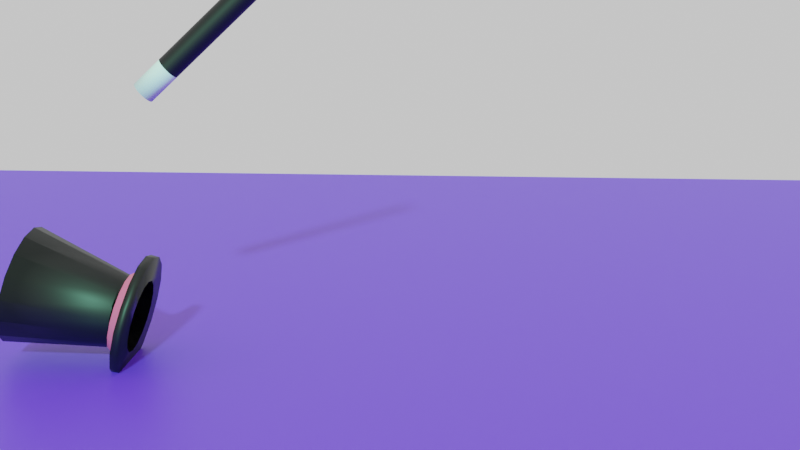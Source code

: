 # Source: JBMagic.blend  (saved by Blender 2.82.7; exported with 4.5.12 LTS)
import bpy
from mathutils import Matrix  # noqa: F401  (used for matrix-valued properties, if any)

bpy.ops.wm.read_factory_settings(use_empty=True)
scene = bpy.context.scene
scene.name = 'Scene'

# ---- collections
col_collection = bpy.data.collections.new('Collection'); scene.collection.children.link(col_collection)

# ---- materials (node trees are filled in below, after node groups)
mat_material_001 = bpy.data.materials.new('Material.001')
mat_material_001.use_transparent_shadow = False
mat_wand_base = bpy.data.materials.new('Wand_Base')
mat_wand_base.use_transparent_shadow = False
mat_wand_ends = bpy.data.materials.new('Wand_Ends')
mat_wand_ends.use_transparent_shadow = False
mat_hat_base = bpy.data.materials.new('Hat_Base')
mat_hat_base.use_transparent_shadow = False
mat_hat_ribbon = bpy.data.materials.new('Hat_Ribbon')
mat_hat_ribbon.use_transparent_shadow = False
mat_plane = bpy.data.materials.new('Plane')
mat_plane.use_transparent_shadow = False

# ---- material node trees
mat_material_001.use_nodes = True; mat_material_001.node_tree.nodes.clear()
_N = mat_material_001.node_tree.nodes; _L = mat_material_001.node_tree.links
n0 = _N.new('ShaderNodeOutputMaterial'); n0.name = 'Material Output'; n0.location = (300, 300)
n1 = _N.new('ShaderNodeBsdfPrincipled'); n1.name = 'Principled BSDF'; n1.location = (10, 300)
n1.distribution = 'GGX'
n1.subsurface_method = 'BURLEY'
n1.inputs[0].default_value = (0.5018, 1.0, 0.1135, 1.0)
n1.inputs[3].default_value = 1.45
n1.inputs[27].default_value = (0.0, 0.0, 0.0, 1.0)
n1.inputs[28].default_value = 1.0
_L.new(n1.outputs[0], n0.inputs[0])
n0.is_active_output = True
mat_wand_base.use_nodes = True; mat_wand_base.node_tree.nodes.clear()
_N = mat_wand_base.node_tree.nodes; _L = mat_wand_base.node_tree.links
n0 = _N.new('ShaderNodeOutputMaterial'); n0.name = 'Material Output'; n0.location = (300, 300)
n1 = _N.new('ShaderNodeBsdfPrincipled'); n1.name = 'Principled BSDF'; n1.location = (10, 300)
n1.distribution = 'GGX'
n1.subsurface_method = 'BURLEY'
n1.inputs[0].default_value = (0.0, 0.0, 0.0, 1.0)
n1.inputs[3].default_value = 1.45
n1.inputs[27].default_value = (0.0, 0.0, 0.0, 1.0)
n1.inputs[28].default_value = 1.0
_L.new(n1.outputs[0], n0.inputs[0])
n0.is_active_output = True
mat_wand_ends.use_nodes = True; mat_wand_ends.node_tree.nodes.clear()
_N = mat_wand_ends.node_tree.nodes; _L = mat_wand_ends.node_tree.links
n0 = _N.new('ShaderNodeOutputMaterial'); n0.name = 'Material Output'; n0.location = (300, 300)
n1 = _N.new('ShaderNodeBsdfPrincipled'); n1.name = 'Principled BSDF'; n1.location = (10, 300)
n1.distribution = 'GGX'
n1.subsurface_method = 'BURLEY'
n1.inputs[3].default_value = 1.45
n1.inputs[27].default_value = (0.0, 0.0, 0.0, 1.0)
n1.inputs[28].default_value = 1.0
_L.new(n1.outputs[0], n0.inputs[0])
n0.is_active_output = True
mat_hat_base.use_nodes = True; mat_hat_base.node_tree.nodes.clear()
_N = mat_hat_base.node_tree.nodes; _L = mat_hat_base.node_tree.links
n0 = _N.new('ShaderNodeOutputMaterial'); n0.name = 'Material Output'; n0.location = (300, 300)
n1 = _N.new('ShaderNodeBsdfPrincipled'); n1.name = 'Principled BSDF'; n1.location = (10, 300)
n1.distribution = 'GGX'
n1.subsurface_method = 'BURLEY'
n1.inputs[0].default_value = (0.0, 0.0, 0.0, 1.0)
n1.inputs[3].default_value = 1.45
n1.inputs[27].default_value = (0.0, 0.0, 0.0, 1.0)
n1.inputs[28].default_value = 1.0
_L.new(n1.outputs[0], n0.inputs[0])
n0.is_active_output = True
mat_hat_ribbon.use_nodes = True; mat_hat_ribbon.node_tree.nodes.clear()
_N = mat_hat_ribbon.node_tree.nodes; _L = mat_hat_ribbon.node_tree.links
n0 = _N.new('ShaderNodeOutputMaterial'); n0.name = 'Material Output'; n0.location = (300, 300)
n1 = _N.new('ShaderNodeBsdfPrincipled'); n1.name = 'Principled BSDF'; n1.location = (10, 300)
n1.distribution = 'GGX'
n1.subsurface_method = 'BURLEY'
n1.inputs[0].default_value = (0.8, 0.1064, 0.237, 1.0)
n1.inputs[3].default_value = 1.45
n1.inputs[27].default_value = (0.0, 0.0, 0.0, 1.0)
n1.inputs[28].default_value = 1.0
_L.new(n1.outputs[0], n0.inputs[0])
n0.is_active_output = True
mat_plane.use_nodes = True; mat_plane.node_tree.nodes.clear()
_N = mat_plane.node_tree.nodes; _L = mat_plane.node_tree.links
n0 = _N.new('ShaderNodeOutputMaterial'); n0.name = 'Material Output'; n0.location = (300, 300)
n1 = _N.new('ShaderNodeBsdfPrincipled'); n1.name = 'Principled BSDF'; n1.location = (10, 300)
n1.distribution = 'GGX'
n1.subsurface_method = 'BURLEY'
n1.inputs[0].default_value = (0.1436, 0.03386, 0.8, 1.0)
n1.inputs[3].default_value = 1.45
n1.inputs[27].default_value = (0.0, 0.0, 0.0, 1.0)
n1.inputs[28].default_value = 1.0
_L.new(n1.outputs[0], n0.inputs[0])
n0.is_active_output = True

# ---- world
world_world = bpy.data.worlds.new('World'); scene.world = world_world
world_world.use_nodes = True; world_world.node_tree.nodes.clear()
_N = world_world.node_tree.nodes; _L = world_world.node_tree.links
n0 = _N.new('ShaderNodeOutputWorld'); n0.name = 'World Output'; n0.location = (300, 300)
n1 = _N.new('ShaderNodeBackground'); n1.name = 'Background'; n1.location = (110, 300)
_L.new(n1.outputs[0], n0.inputs[0])
n0.is_active_output = True
world_world.color = (1.0, 0.9163, 0.6905)
world_world.use_sun_shadow = False
world_world.sun_shadow_jitter_overblur = 0.0

# ---- cameras
cam_camera = bpy.data.cameras.new('Camera')
cam_camera.clip_end = 100.0
cam_camera.ortho_scale = 7.314

# ---- lights
light_sun = bpy.data.lights.new('Sun', 'SUN')
light_sun.color = (0.3052, 1.0, 0.6544)
light_sun.transmission_factor = 0.0
light_sun.angle = 0.05281
light_sun.energy = 5.04
light_sun.shadow_soft_size = 0.125

# ---- meshes
me_cylinder_001 = bpy.data.meshes.new('Cylinder.001')
me_cylinder_001.from_pydata([(0.0, 1.0, -1.0), (0.0, 1.0, 1.754), (0.1951, 0.9808, -1.0), (0.1951, 0.9808, 1.754), (0.3827, 0.9239, -1.0), (0.3827, 0.9239, 1.754), (0.5556, 0.8315, -1.0), (0.5556, 0.8315, 1.754), (0.7071, 0.7071, -1.0), (0.7071, 0.7071, 1.754), (0.8315, 0.5556, -1.0), (0.8315, 0.5556, 1.754), (0.9239, 0.3827, -1.0), (0.9239, 0.3827, 1.754), (0.9808, 0.1951, -1.0), (0.9808, 0.1951, 1.754), (1.0, 7.55e-08, -1.0), (1.0, 1.21e-07, 1.754), (0.9808, -0.1951, -1.0), (0.9808, -0.1951, 1.754), (0.9239, -0.3827, -1.0), (0.9239, -0.3827, 1.754), (0.8315, -0.5556, -1.0), (0.8315, -0.5556, 1.754), (0.7071, -0.7071, -1.0), (0.7071, -0.7071, 1.754), (0.5556, -0.8315, -1.0), (0.5556, -0.8315, 1.754), (0.3827, -0.9239, -1.0), (0.3827, -0.9239, 1.754), (0.1951, -0.9808, -1.0), (0.1951, -0.9808, 1.754), (-3.258e-07, -1.0, -1.0), (-3.258e-07, -1.0, 1.754), (-0.1951, -0.9808, -1.0), (-0.1951, -0.9808, 1.754), (-0.3827, -0.9239, -1.0), (-0.3827, -0.9239, 1.754), (-0.5556, -0.8315, -1.0), (-0.5556, -0.8315, 1.754), (-0.7071, -0.7071, -1.0), (-0.7071, -0.7071, 1.754), (-0.8315, -0.5556, -1.0), (-0.8315, -0.5556, 1.754), (-0.9239, -0.3827, -1.0), (-0.9239, -0.3827, 1.754), (-0.9808, -0.1951, -1.0), (-0.9808, -0.1951, 1.754), (-1.0, 9.656e-07, -1.0), (-1.0, 1.011e-06, 1.754), (-0.9808, 0.1951, -1.0), (-0.9808, 0.1951, 1.754), (-0.9239, 0.3827, -1.0), (-0.9239, 0.3827, 1.754), (-0.8315, 0.5556, -1.0), (-0.8315, 0.5556, 1.754), (-0.7071, 0.7071, -1.0), (-0.7071, 0.7071, 1.754), (-0.5556, 0.8315, -1.0), (-0.5556, 0.8315, 1.754), (-0.3827, 0.9239, -1.0), (-0.3827, 0.9239, 1.754), (-0.1951, 0.9808, -1.0), (-0.1951, 0.9808, 1.754), (0.0, 1.0, -19.69), (0.1951, 0.9808, -19.69), (0.3827, 0.9239, -19.69), (0.5556, 0.8315, -19.69), (0.7071, 0.7071, -19.69), (0.8315, 0.5556, -19.69), (0.9239, 0.3827, -19.69), (0.9808, 0.1951, -19.69), (1.0, -1.051e-06, -19.69), (0.9808, -0.1951, -19.69), (0.9239, -0.3827, -19.69), (0.8315, -0.5556, -19.69), (0.7071, -0.7071, -19.69), (0.5556, -0.8315, -19.69), (0.3827, -0.9239, -19.69), (0.1951, -0.9808, -19.69), (-3.258e-07, -1.0, -19.69), (-0.1951, -0.9808, -19.69), (-0.3827, -0.9239, -19.69), (-0.5556, -0.8315, -19.69), (-0.7071, -0.7071, -19.69), (-0.8315, -0.5556, -19.69), (-0.9239, -0.3827, -19.69), (-0.9808, -0.1951, -19.69), (-1.0, -1.61e-07, -19.69), (-0.9808, 0.1951, -19.69), (-0.9239, 0.3827, -19.69), (-0.8315, 0.5556, -19.69), (-0.7071, 0.7071, -19.69), (-0.5556, 0.8315, -19.69), (-0.3827, 0.9239, -19.69), (-0.1951, 0.9808, -19.69), (-3.889e-06, 1.0, -22.49), (0.1951, 0.9808, -22.49), (0.3827, 0.9239, -22.49), (0.5556, 0.8315, -22.49), (0.7071, 0.7071, -22.49), (0.8315, 0.5556, -22.49), (0.9239, 0.3827, -22.49), (0.9808, 0.1951, -22.49), (1.0, -1.074e-06, -22.49), (0.9808, -0.1951, -22.49), (0.9239, -0.3827, -22.49), (0.8315, -0.5556, -22.49), (0.7071, -0.7071, -22.49), (0.5556, -0.8315, -22.49), (0.3827, -0.9239, -22.49), (0.1951, -0.9808, -22.49), (-4.215e-06, -1.0, -22.49), (-0.1951, -0.9808, -22.49), (-0.3827, -0.9239, -22.49), (-0.5556, -0.8315, -22.49), (-0.7071, -0.7071, -22.49), (-0.8315, -0.5556, -22.49), (-0.9239, -0.3827, -22.49), (-0.9808, -0.1951, -22.49), (-1.0, -1.834e-07, -22.49), (-0.9808, 0.1951, -22.49), (-0.9239, 0.3827, -22.49), (-0.8315, 0.5556, -22.49), (-0.7071, 0.7071, -22.49), (-0.5556, 0.8315, -22.49), (-0.3827, 0.9239, -22.49), (-0.1951, 0.9808, -22.49)], [], [(0, 1, 3, 2), (2, 3, 5, 4), (4, 5, 7, 6), (6, 7, 9, 8), (8, 9, 11, 10), (10, 11, 13, 12), (12, 13, 15, 14), (14, 15, 17, 16), (16, 17, 19, 18), (18, 19, 21, 20), (20, 21, 23, 22), (22, 23, 25, 24), (24, 25, 27, 26), (26, 27, 29, 28), (28, 29, 31, 30), (30, 31, 33, 32), (32, 33, 35, 34), (34, 35, 37, 36), (36, 37, 39, 38), (38, 39, 41, 40), (40, 41, 43, 42), (42, 43, 45, 44), (44, 45, 47, 46), (46, 47, 49, 48), (48, 49, 51, 50), (50, 51, 53, 52), (52, 53, 55, 54), (54, 55, 57, 56), (56, 57, 59, 58), (58, 59, 61, 60), (3, 1, 63, 61, 59, 57, 55, 53, 51, 49, 47, 45, 43, 41, 39, 37, 35, 33, 31, 29, 27, 25, 23, 21, 19, 17, 15, 13, 11, 9, 7, 5), (60, 61, 63, 62), (62, 63, 1, 0), (22, 24, 76, 75), (69, 70, 102, 101), (40, 42, 85, 84), (58, 60, 94, 93), (14, 16, 72, 71), (32, 34, 81, 80), (50, 52, 90, 89), (6, 8, 68, 67), (24, 26, 77, 76), (42, 44, 86, 85), (60, 62, 95, 94), (16, 18, 73, 72), (34, 36, 82, 81), (52, 54, 91, 90), (8, 10, 69, 68), (26, 28, 78, 77), (44, 46, 87, 86), (0, 2, 65, 64), (62, 0, 64, 95), (18, 20, 74, 73), (36, 38, 83, 82), (54, 56, 92, 91), (10, 12, 70, 69), (28, 30, 79, 78), (46, 48, 88, 87), (2, 4, 66, 65), (20, 22, 75, 74), (38, 40, 84, 83), (56, 58, 93, 92), (12, 14, 71, 70), (30, 32, 80, 79), (48, 50, 89, 88), (4, 6, 67, 66), (96, 97, 98, 99, 100, 101, 102, 103, 104, 105, 106, 107, 108, 109, 110, 111, 112, 113, 114, 115, 116, 117, 118, 119, 120, 121, 122, 123, 124, 125, 126, 127), (83, 84, 116, 115), (70, 71, 103, 102), (84, 85, 117, 116), (71, 72, 104, 103), (85, 86, 118, 117), (72, 73, 105, 104), (86, 87, 119, 118), (73, 74, 106, 105), (87, 88, 120, 119), (74, 75, 107, 106), (88, 89, 121, 120), (75, 76, 108, 107), (89, 90, 122, 121), (76, 77, 109, 108), (90, 91, 123, 122), (77, 78, 110, 109), (64, 65, 97, 96), (91, 92, 124, 123), (78, 79, 111, 110), (65, 66, 98, 97), (92, 93, 125, 124), (79, 80, 112, 111), (66, 67, 99, 98), (93, 94, 126, 125), (80, 81, 113, 112), (67, 68, 100, 99), (94, 95, 127, 126), (81, 82, 114, 113), (68, 69, 101, 100), (95, 64, 96, 127), (82, 83, 115, 114)])
me_cylinder_001.polygons.foreach_set('use_smooth', [True] * 98)
me_cylinder_001.polygons.foreach_set('material_index', [1, 1, 1, 1, 1, 1, 1, 1, 1, 1, 1, 1, 1, 1, 1, 1, 1, 1, 1, 1, 1, 1, 1, 1, 1, 1, 1, 1, 1, 1, 1, 1, 1, 0, 1, 0, 0, 0, 0, 0, 0, 0, 0, 0, 0, 0, 0, 0, 0, 0, 0, 0, 0, 0, 0, 0, 0, 0, 0, 0, 0, 0, 0, 0, 0, 0, 1, 1, 1, 1, 1, 1, 1, 1, 1, 1, 1, 1, 1, 1, 1, 1, 1, 1, 1, 1, 1, 1, 1, 1, 1, 1, 1, 1, 1, 1, 1, 1])
_uv = me_cylinder_001.uv_layers.new(name='UVMap')
_uv.uv.foreach_set('vector', [1.0, 0.5, 1.0, 1.0, 0.9688, 1.0, 0.9688, 0.5, 0.9688, 0.5, 0.9688, 1.0, 0.9375, 1.0, 0.9375, 0.5, 0.9375, 0.5, 0.9375, 1.0, 0.9062, 1.0, 0.9062, 0.5, 0.9062, 0.5, 0.9062, 1.0, 0.875, 1.0, 0.875, 0.5, 0.875, 0.5, 0.875, 1.0, 0.8438, 1.0, 0.8438, 0.5, 0.8438, 0.5, 0.8438, 1.0, 0.8125, 1.0, 0.8125, 0.5, 0.8125, 0.5, 0.8125, 1.0, 0.7812, 1.0, 0.7812, 0.5, 0.7812, 0.5, 0.7812, 1.0, 0.75, 1.0, 0.75, 0.5, 0.75, 0.5, 0.75, 1.0, 0.7188, 1.0, 0.7188, 0.5, 0.7188, 0.5, 0.7188, 1.0, 0.6875, 1.0, 0.6875, 0.5, 0.6875, 0.5, 0.6875, 1.0, 0.6562, 1.0, 0.6562, 0.5, 0.6562, 0.5, 0.6562, 1.0, 0.625, 1.0, 0.625, 0.5, 0.625, 0.5, 0.625, 1.0, 0.5938, 1.0, 0.5938, 0.5, 0.5938, 0.5, 0.5938, 1.0, 0.5625, 1.0, 0.5625, 0.5, 0.5625, 0.5, 0.5625, 1.0, 0.5312, 1.0, 0.5312, 0.5, 0.5312, 0.5, 0.5312, 1.0, 0.5, 1.0, 0.5, 0.5, 0.5, 0.5, 0.5, 1.0, 0.4688, 1.0, 0.4688, 0.5, 0.4688, 0.5, 0.4688, 1.0, 0.4375, 1.0, 0.4375, 0.5, 0.4375, 0.5, 0.4375, 1.0, 0.4062, 1.0, 0.4062, 0.5, 0.4062, 0.5, 0.4062, 1.0, 0.375, 1.0, 0.375, 0.5, 0.375, 0.5, 0.375, 1.0, 0.3438, 1.0, 0.3438, 0.5, 0.3438, 0.5, 0.3438, 1.0, 0.3125, 1.0, 0.3125, 0.5, 0.3125, 0.5, 0.3125, 1.0, 0.2812, 1.0, 0.2812, 0.5, 0.2812, 0.5, 0.2812, 1.0, 0.25, 1.0, 0.25, 0.5, 0.25, 0.5, 0.25, 1.0, 0.2188, 1.0, 0.2188, 0.5, 0.2188, 0.5, 0.2188, 1.0, 0.1875, 1.0, 0.1875, 0.5, 0.1875, 0.5, 0.1875, 1.0, 0.1562, 1.0, 0.1562, 0.5, 0.1562, 0.5, 0.1562, 1.0, 0.125, 1.0, 0.125, 0.5, 0.125, 0.5, 0.125, 1.0, 0.09375, 1.0, 0.09375, 0.5, 0.09375, 0.5, 0.09375, 1.0, 0.0625, 1.0, 0.0625, 0.5, 0.2968, 0.4854, 0.25, 0.49, 0.2032, 0.4854, 0.1582, 0.4717, 0.1167, 0.4496, 0.08029, 0.4197, 0.05045, 0.3833, 0.02827, 0.3418, 0.01461, 0.2968, 0.01, 0.25, 0.01461, 0.2032, 0.02827, 0.1582, 0.05045, 0.1167, 0.08029, 0.08029, 0.1167, 0.05045, 0.1582, 0.02827, 0.2032, 0.01461, 0.25, 0.01, 0.2968, 0.01461, 0.3418, 0.02827, 0.3833, 0.05045, 0.4197, 0.08029, 0.4496, 0.1167, 0.4717, 0.1582, 0.4854, 0.2032, 0.49, 0.25, 0.4854, 0.2968, 0.4717, 0.3418, 0.4496, 0.3833, 0.4197, 0.4197, 0.3833, 0.4496, 0.3418, 0.4717, 0.0625, 0.5, 0.0625, 1.0, 0.03125, 1.0, 0.03125, 0.5, 0.03125, 0.5, 0.03125, 1.0, 0.0, 1.0, 0.0, 0.5, 0.6562, 0.5, 0.625, 0.5, 0.625, 0.5, 0.6562, 0.5, 0.8438, 0.5, 0.8125, 0.5, 0.8125, 0.5, 0.8438, 0.5, 0.375, 0.5, 0.3438, 0.5, 0.3438, 0.5, 0.375, 0.5, 0.09375, 0.5, 0.0625, 0.5, 0.0625, 0.5, 0.09375, 0.5, 0.7812, 0.5, 0.75, 0.5, 0.75, 0.5, 0.7812, 0.5, 0.5, 0.5, 0.4688, 0.5, 0.4688, 0.5, 0.5, 0.5, 0.2188, 0.5, 0.1875, 0.5, 0.1875, 0.5, 0.2188, 0.5, 0.9062, 0.5, 0.875, 0.5, 0.875, 0.5, 0.9062, 0.5, 0.625, 0.5, 0.5938, 0.5, 0.5938, 0.5, 0.625, 0.5, 0.3438, 0.5, 0.3125, 0.5, 0.3125, 0.5, 0.3438, 0.5, 0.0625, 0.5, 0.03125, 0.5, 0.03125, 0.5, 0.0625, 0.5, 0.75, 0.5, 0.7188, 0.5, 0.7188, 0.5, 0.75, 0.5, 0.4688, 0.5, 0.4375, 0.5, 0.4375, 0.5, 0.4688, 0.5, 0.1875, 0.5, 0.1562, 0.5, 0.1562, 0.5, 0.1875, 0.5, 0.875, 0.5, 0.8438, 0.5, 0.8438, 0.5, 0.875, 0.5, 0.5938, 0.5, 0.5625, 0.5, 0.5625, 0.5, 0.5938, 0.5, 0.3125, 0.5, 0.2812, 0.5, 0.2812, 0.5, 0.3125, 0.5, 1.0, 0.5, 0.9688, 0.5, 0.9688, 0.5, 1.0, 0.5, 0.03125, 0.5, 0.0, 0.5, 0.0, 0.5, 0.03125, 0.5, 0.7188, 0.5, 0.6875, 0.5, 0.6875, 0.5, 0.7188, 0.5, 0.4375, 0.5, 0.4062, 0.5, 0.4062, 0.5, 0.4375, 0.5, 0.1562, 0.5, 0.125, 0.5, 0.125, 0.5, 0.1562, 0.5, 0.8438, 0.5, 0.8125, 0.5, 0.8125, 0.5, 0.8438, 0.5, 0.5625, 0.5, 0.5312, 0.5, 0.5312, 0.5, 0.5625, 0.5, 0.2812, 0.5, 0.25, 0.5, 0.25, 0.5, 0.2812, 0.5, 0.9688, 0.5, 0.9375, 0.5, 0.9375, 0.5, 0.9688, 0.5, 0.6875, 0.5, 0.6562, 0.5, 0.6562, 0.5, 0.6875, 0.5, 0.4062, 0.5, 0.375, 0.5, 0.375, 0.5, 0.4062, 0.5, 0.125, 0.5, 0.09375, 0.5, 0.09375, 0.5, 0.125, 0.5, 0.8125, 0.5, 0.7812, 0.5, 0.7812, 0.5, 0.8125, 0.5, 0.5312, 0.5, 0.5, 0.5, 0.5, 0.5, 0.5312, 0.5, 0.25, 0.5, 0.2188, 0.5, 0.2188, 0.5, 0.25, 0.5, 0.9375, 0.5, 0.9062, 0.5, 0.9062, 0.5, 0.9375, 0.5, 0.75, 0.49, 0.7968, 0.4854, 0.8418, 0.4717, 0.8833, 0.4496, 0.9197, 0.4197, 0.9496, 0.3833, 0.9717, 0.3418, 0.9854, 0.2968, 0.99, 0.25, 0.9854, 0.2032, 0.9717, 0.1582, 0.9496, 0.1167, 0.9197, 0.08029, 0.8833, 0.05045, 0.8418, 0.02827, 0.7968, 0.01461, 0.75, 0.01, 0.7032, 0.01461, 0.6582, 0.02827, 0.6167, 0.05045, 0.5803, 0.08029, 0.5504, 0.1167, 0.5283, 0.1582, 0.5146, 0.2032, 0.51, 0.25, 0.5146, 0.2968, 0.5283, 0.3418, 0.5504, 0.3833, 0.5803, 0.4197, 0.6167, 0.4496, 0.6582, 0.4717, 0.7032, 0.4854, 0.4062, 0.5, 0.375, 0.5, 0.375, 0.5, 0.4062, 0.5, 0.8125, 0.5, 0.7812, 0.5, 0.7812, 0.5, 0.8125, 0.5, 0.375, 0.5, 0.3438, 0.5, 0.3438, 0.5, 0.375, 0.5, 0.7812, 0.5, 0.75, 0.5, 0.75, 0.5, 0.7812, 0.5, 0.3438, 0.5, 0.3125, 0.5, 0.3125, 0.5, 0.3438, 0.5, 0.75, 0.5, 0.7188, 0.5, 0.7188, 0.5, 0.75, 0.5, 0.3125, 0.5, 0.2812, 0.5, 0.2812, 0.5, 0.3125, 0.5, 0.7188, 0.5, 0.6875, 0.5, 0.6875, 0.5, 0.7188, 0.5, 0.2812, 0.5, 0.25, 0.5, 0.25, 0.5, 0.2812, 0.5, 0.6875, 0.5, 0.6562, 0.5, 0.6562, 0.5, 0.6875, 0.5, 0.25, 0.5, 0.2188, 0.5, 0.2188, 0.5, 0.25, 0.5, 0.6562, 0.5, 0.625, 0.5, 0.625, 0.5, 0.6562, 0.5, 0.2188, 0.5, 0.1875, 0.5, 0.1875, 0.5, 0.2188, 0.5, 0.625, 0.5, 0.5938, 0.5, 0.5938, 0.5, 0.625, 0.5, 0.1875, 0.5, 0.1562, 0.5, 0.1562, 0.5, 0.1875, 0.5, 0.5938, 0.5, 0.5625, 0.5, 0.5625, 0.5, 0.5938, 0.5, 1.0, 0.5, 0.9688, 0.5, 0.9688, 0.5, 1.0, 0.5, 0.1562, 0.5, 0.125, 0.5, 0.125, 0.5, 0.1562, 0.5, 0.5625, 0.5, 0.5312, 0.5, 0.5312, 0.5, 0.5625, 0.5, 0.9688, 0.5, 0.9375, 0.5, 0.9375, 0.5, 0.9688, 0.5, 0.125, 0.5, 0.09375, 0.5, 0.09375, 0.5, 0.125, 0.5, 0.5312, 0.5, 0.5, 0.5, 0.5, 0.5, 0.5312, 0.5, 0.9375, 0.5, 0.9062, 0.5, 0.9062, 0.5, 0.9375, 0.5, 0.09375, 0.5, 0.0625, 0.5, 0.0625, 0.5, 0.09375, 0.5, 0.5, 0.5, 0.4688, 0.5, 0.4688, 0.5, 0.5, 0.5, 0.9062, 0.5, 0.875, 0.5, 0.875, 0.5, 0.9062, 0.5, 0.0625, 0.5, 0.03125, 0.5, 0.03125, 0.5, 0.0625, 0.5, 0.4688, 0.5, 0.4375, 0.5, 0.4375, 0.5, 0.4688, 0.5, 0.875, 0.5, 0.8438, 0.5, 0.8438, 0.5, 0.875, 0.5, 0.03125, 0.5, 0.0, 0.5, 0.0, 0.5, 0.03125, 0.5, 0.4375, 0.5, 0.4062, 0.5, 0.4062, 0.5, 0.4375, 0.5])
me_cylinder_001.materials.append(mat_wand_base)
me_cylinder_001.materials.append(mat_wand_ends)
me_cylinder_001.use_remesh_fix_poles = True
me_cylinder_001.use_remesh_preserve_attributes = False
me_cylinder_001.use_mirror_vertex_groups = False
me_cylinder_001.update()
me_cylinder_003 = bpy.data.meshes.new('Cylinder.003')
me_cylinder_003.from_pydata([(-7.473e-09, 1.251, -1.0), (6.562e-09, 0.7798, 1.126), (0.4786, 1.156, -1.0), (0.2984, 0.7204, 1.126), (0.8844, 0.8844, -1.0), (0.5514, 0.5514, 1.126), (1.156, 0.4786, -1.0), (0.7204, 0.2984, 1.126), (1.251, -5.467e-08, -1.0), (0.7798, -3.409e-08, 1.126), (1.156, -0.4786, -1.0), (0.7204, -0.2984, 1.126), (0.8844, -0.8844, -1.0), (0.5514, -0.5514, 1.126), (0.4786, -1.156, -1.0), (0.2984, -0.7204, 1.126), (1.814e-07, -1.251, -1.0), (1.243e-07, -0.7798, 1.126), (-0.4786, -1.156, -1.0), (-0.2984, -0.7204, 1.126), (-0.8844, -0.8844, -1.0), (-0.5514, -0.5514, 1.126), (-1.156, -0.4786, -1.0), (-0.7204, -0.2984, 1.126), (-1.251, 1.492e-08, -1.0), (-0.7798, 9.299e-09, 1.126), (-1.156, 0.4786, -1.0), (-0.7204, 0.2984, 1.126), (-0.8844, 0.8844, -1.0), (-0.5514, 0.5514, 1.126), (-0.4786, 1.156, -1.0), (-0.2984, 0.7204, 1.126), (0.3073, 0.7071, 1.385), (0.008897, 0.7665, 1.385), (0.5603, 0.5381, 1.385), (0.7293, 0.2851, 1.385), (0.7887, -0.01332, 1.385), (0.7293, -0.3117, 1.443), (0.5603, -0.5647, 1.443), (0.3073, -0.7338, 1.385), (0.008897, -0.7931, 1.385), (-0.2895, -0.7338, 1.385), (-0.5425, -0.5647, 1.385), (-0.7116, -0.3117, 1.385), (-0.7709, -0.01332, 1.385), (-0.7116, 0.2851, 1.385), (-0.5425, 0.5381, 1.385), (-0.8755, 0.8711, -0.7413), (-0.4697, 1.142, -0.7413), (-0.2895, 0.7071, 1.385), (0.3927, 0.9134, 1.385), (0.008897, 0.9897, 1.385), (0.7181, 0.6959, 1.385), (0.9356, 0.3705, 1.385), (1.012, -0.01332, 1.385), (0.9356, -0.3972, 1.443), (0.7181, -0.7226, 1.443), (0.3927, -0.94, 1.385), (0.008897, -1.016, 1.385), (-0.3749, -0.94, 1.385), (-0.7003, -0.7226, 1.385), (-0.9178, -0.3972, 1.385), (-0.9941, -0.01332, 1.385), (-0.9178, 0.3705, 1.385), (-0.7003, 0.6959, 1.385), (-0.3749, 0.9134, 1.385), (0.5069, 1.189, 1.385), (0.008897, 1.288, 1.385), (0.9292, 0.907, 1.385), (1.211, 0.4847, 1.385), (1.31, -0.01332, 1.383), (1.211, -0.5114, 1.389), (0.9292, -0.9336, 1.385), (0.5069, -1.216, 1.38), (0.008897, -1.315, 1.385), (-0.4891, -1.216, 1.385), (-0.9114, -0.9336, 1.385), (-1.193, -0.5114, 1.385), (-1.293, -0.01332, 1.385), (-1.193, 0.4847, 1.385), (-0.9114, 0.907, 1.385), (-0.4891, 1.189, 1.385), (0.2971, 0.6826, 0.2173), (0.008897, 0.7399, 0.2173), (0.5415, 0.5193, 0.2173), (0.7048, 0.2749, 0.2173), (0.7621, -0.01332, 0.2173), (0.7048, -0.3016, 0.2173), (0.5415, -0.5459, 0.2173), (0.2971, -0.7092, 0.2173), (0.008897, -0.7665, 0.2173), (-0.2793, -0.7092, 0.2173), (-0.5237, -0.5459, 0.2173), (-0.687, -0.3016, 0.2173), (-0.7443, -0.01332, 0.2173), (-0.687, 0.2749, 0.2173), (-0.5237, 0.5193, 0.2173), (-0.2793, 0.6826, 0.2173), (0.5069, 1.189, 1.568), (0.008897, 1.288, 1.568), (0.9292, 0.907, 1.568), (1.211, 0.4847, 1.568), (1.31, -0.01332, 1.568), (1.211, -0.5114, 1.568), (0.9292, -0.9336, 1.568), (0.5069, -1.216, 1.568), (0.008897, -1.315, 1.568), (-0.4891, -1.216, 1.568), (-0.9114, -0.9336, 1.568), (-1.193, -0.5114, 1.568), (-1.293, -0.01332, 1.568), (-1.193, 0.4847, 1.568), (-0.9114, 0.907, 1.568), (-0.4891, 1.189, 1.568), (0.3073, 0.7071, 1.568), (0.008897, 0.7665, 1.568), (0.5603, 0.5381, 1.568), (0.7293, 0.2851, 1.568), (0.7887, -0.01332, 1.568), (0.7293, -0.3117, 1.568), (0.5603, -0.5647, 1.568), (0.3073, -0.7338, 1.568), (0.008897, -0.7931, 1.568), (-0.2895, -0.7338, 1.568), (-0.5425, -0.5647, 1.568), (-0.7116, -0.3117, 1.568), (-0.7709, -0.01332, 1.568), (-0.7116, 0.2851, 1.568), (-0.5425, 0.5381, 1.568), (-0.2895, 0.7071, 1.568)], [], [(0, 1, 3, 2), (2, 3, 5, 4), (4, 5, 7, 6), (6, 7, 9, 8), (8, 9, 11, 10), (10, 11, 13, 12), (12, 13, 15, 14), (14, 15, 17, 16), (16, 17, 19, 18), (18, 19, 21, 20), (20, 21, 23, 22), (22, 23, 25, 24), (24, 25, 27, 26), (26, 27, 29, 28), (30, 31, 1, 0), (0, 2, 4, 6, 8, 10, 12, 14, 16, 18, 20, 22, 24, 26, 28, 30), (57, 58, 74, 73), (38, 37, 55, 56), (47, 46, 49, 48), (43, 42, 60, 61), (33, 49, 65, 51), (36, 35, 53, 54), (41, 40, 58, 59), (46, 45, 63, 64), (34, 32, 50, 52), (39, 38, 56, 57), (44, 43, 61, 62), (37, 36, 54, 55), (42, 41, 59, 60), (49, 46, 64, 65), (35, 34, 52, 53), (40, 39, 57, 58), (32, 33, 51, 50), (45, 44, 62, 63), (28, 29, 46, 47), (30, 28, 47, 48), (31, 30, 48, 49), (51, 50, 66, 67), (65, 51, 67, 81), (58, 59, 75, 74), (50, 52, 68, 66), (59, 60, 76, 75), (52, 53, 69, 68), (60, 61, 77, 76), (53, 54, 70, 69), (61, 62, 78, 77), (54, 55, 71, 70), (62, 63, 79, 78), (55, 56, 72, 71), (63, 64, 80, 79), (56, 57, 73, 72), (64, 65, 81, 80), (78, 79, 111, 110), (34, 32, 114, 116), (79, 80, 112, 111), (67, 66, 98, 99), (34, 35, 117, 116), (80, 81, 113, 112), (46, 49, 129, 128), (66, 68, 100, 98), (35, 36, 118, 117), (81, 67, 99, 113), (68, 69, 101, 100), (37, 36, 118, 119), (49, 33, 115, 129), (69, 70, 102, 101), (38, 37, 119, 120), (70, 71, 103, 102), (38, 39, 121, 120), (71, 72, 104, 103), (39, 40, 122, 121), (72, 73, 105, 104), (40, 41, 123, 122), (73, 74, 106, 105), (42, 41, 123, 124), (74, 75, 107, 106), (43, 42, 124, 125), (75, 76, 108, 107), (43, 44, 126, 125), (76, 77, 109, 108), (44, 45, 127, 126), (77, 78, 110, 109), (46, 45, 127, 128), (32, 33, 115, 114), (82, 83, 97, 96, 95, 94, 93, 92, 91, 90, 89, 88, 87, 86, 85, 84), (83, 82, 114, 115), (82, 84, 116, 114), (84, 85, 117, 116), (85, 86, 118, 117), (86, 87, 119, 118), (87, 88, 120, 119), (88, 89, 121, 120), (89, 90, 122, 121), (90, 91, 123, 122), (91, 92, 124, 123), (92, 93, 125, 124), (93, 94, 126, 125), (94, 95, 127, 126), (95, 96, 128, 127), (96, 97, 129, 128), (97, 83, 115, 129), (105, 106, 122, 121), (105, 121, 120, 104), (104, 120, 119, 103), (55, 54, 118, 119), (107, 123, 122, 106), (108, 124, 123, 107), (109, 125, 124, 108), (110, 126, 125, 109), (111, 127, 126, 110), (112, 128, 127, 111), (113, 129, 128, 112), (99, 115, 129, 113), (98, 114, 115, 99), (100, 116, 114, 98), (101, 117, 116, 100), (102, 118, 117, 101), (103, 119, 118, 102)])
me_cylinder_003.polygons.foreach_set('use_smooth', [True] * 118)
_uv = me_cylinder_003.uv_layers.new(name='UVMap')
_uv.uv.foreach_set('vector', [1.0, 0.5, 1.0, 1.0, 0.9375, 1.0, 0.9375, 0.5, 0.9375, 0.5, 0.9375, 1.0, 0.875, 1.0, 0.875, 0.5, 0.875, 0.5, 0.875, 1.0, 0.8125, 1.0, 0.8125, 0.5, 0.8125, 0.5, 0.8125, 1.0, 0.75, 1.0, 0.75, 0.5, 0.75, 0.5, 0.75, 1.0, 0.6875, 1.0, 0.6875, 0.5, 0.6875, 0.5, 0.6875, 1.0, 0.625, 1.0, 0.625, 0.5, 0.625, 0.5, 0.625, 1.0, 0.5625, 1.0, 0.5625, 0.5, 0.5625, 0.5, 0.5625, 1.0, 0.5, 1.0, 0.5, 0.5, 0.5, 0.5, 0.5, 1.0, 0.4375, 1.0, 0.4375, 0.5, 0.4375, 0.5, 0.4375, 1.0, 0.375, 1.0, 0.375, 0.5, 0.375, 0.5, 0.375, 1.0, 0.3125, 1.0, 0.3125, 0.5, 0.3125, 0.5, 0.3125, 1.0, 0.25, 1.0, 0.25, 0.5, 0.25, 0.5, 0.25, 1.0, 0.1875, 1.0, 0.1875, 0.5, 0.1875, 0.5, 0.1875, 1.0, 0.125, 1.0, 0.125, 0.5, 0.0625, 0.5, 0.0625, 1.0, 0.0, 1.0, 0.0, 0.5, 0.75, 0.49, 0.8418, 0.4717, 0.9197, 0.4197, 0.9717, 0.3418, 0.99, 0.25, 0.9717, 0.1582, 0.9197, 0.08029, 0.8418, 0.02827, 0.75, 0.01, 0.6582, 0.02827, 0.5803, 0.08029, 0.5283, 0.1582, 0.51, 0.25, 0.5283, 0.3418, 0.5803, 0.4197, 0.6582, 0.4717, 0.5625, 1.0, 0.5, 1.0, 0.5, 1.0, 0.5625, 1.0, 0.625, 1.0, 0.6875, 1.0, 0.6875, 1.0, 0.625, 1.0, 0.125, 0.5, 0.125, 1.0, 0.0625, 1.0, 0.0625, 0.5, 0.3125, 1.0, 0.375, 1.0, 0.375, 1.0, 0.3125, 1.0, 0.0, 1.0, 0.0625, 1.0, 0.0625, 1.0, 0.0, 1.0, 0.75, 1.0, 0.8125, 1.0, 0.8125, 1.0, 0.75, 1.0, 0.4375, 1.0, 0.5, 1.0, 0.5, 1.0, 0.4375, 1.0, 0.125, 1.0, 0.1875, 1.0, 0.1875, 1.0, 0.125, 1.0, 0.875, 1.0, 0.9375, 1.0, 0.9375, 1.0, 0.875, 1.0, 0.5625, 1.0, 0.625, 1.0, 0.625, 1.0, 0.5625, 1.0, 0.25, 1.0, 0.3125, 1.0, 0.3125, 1.0, 0.25, 1.0, 0.6875, 1.0, 0.75, 1.0, 0.75, 1.0, 0.6875, 1.0, 0.375, 1.0, 0.4375, 1.0, 0.4375, 1.0, 0.375, 1.0, 0.0625, 1.0, 0.125, 1.0, 0.125, 1.0, 0.0625, 1.0, 0.8125, 1.0, 0.875, 1.0, 0.875, 1.0, 0.8125, 1.0, 0.5, 1.0, 0.5625, 1.0, 0.5625, 1.0, 0.5, 1.0, 0.9375, 1.0, 1.0, 1.0, 1.0, 1.0, 0.9375, 1.0, 0.1875, 1.0, 0.25, 1.0, 0.25, 1.0, 0.1875, 1.0, 0.125, 0.5, 0.125, 1.0, 0.125, 1.0, 0.125, 0.5, 0.6582, 0.4717, 0.5803, 0.4197, 0.5803, 0.4197, 0.6582, 0.4717, 0.0625, 1.0, 0.0625, 0.5, 0.0625, 0.5, 0.0625, 1.0, 1.0, 1.0, 0.9375, 1.0, 0.9375, 1.0, 1.0, 1.0, 0.0625, 1.0, 0.0, 1.0, 0.0, 1.0, 0.0625, 1.0, 0.5, 1.0, 0.4375, 1.0, 0.4375, 1.0, 0.5, 1.0, 0.9375, 1.0, 0.875, 1.0, 0.875, 1.0, 0.9375, 1.0, 0.4375, 1.0, 0.375, 1.0, 0.375, 1.0, 0.4375, 1.0, 0.875, 1.0, 0.8125, 1.0, 0.8125, 1.0, 0.875, 1.0, 0.375, 1.0, 0.3125, 1.0, 0.3125, 1.0, 0.375, 1.0, 0.8125, 1.0, 0.75, 1.0, 0.75, 1.0, 0.8125, 1.0, 0.3125, 1.0, 0.25, 1.0, 0.25, 1.0, 0.3125, 1.0, 0.75, 1.0, 0.6875, 1.0, 0.6875, 1.0, 0.75, 1.0, 0.25, 1.0, 0.1875, 1.0, 0.1875, 1.0, 0.25, 1.0, 0.6875, 1.0, 0.625, 1.0, 0.625, 1.0, 0.6875, 1.0, 0.1875, 1.0, 0.125, 1.0, 0.125, 1.0, 0.1875, 1.0, 0.625, 1.0, 0.5625, 1.0, 0.5625, 1.0, 0.625, 1.0, 0.125, 1.0, 0.0625, 1.0, 0.0625, 1.0, 0.125, 1.0, 0.25, 1.0, 0.1875, 1.0, 0.1875, 1.0, 0.25, 1.0, 0.875, 1.0, 0.9375, 1.0, 0.9375, 1.0, 0.875, 1.0, 0.1875, 1.0, 0.125, 1.0, 0.125, 1.0, 0.1875, 1.0, 1.0, 1.0, 0.9375, 1.0, 0.9375, 1.0, 1.0, 1.0, 0.875, 1.0, 0.8125, 1.0, 0.8125, 1.0, 0.875, 1.0, 0.125, 1.0, 0.0625, 1.0, 0.0625, 1.0, 0.125, 1.0, 0.125, 1.0, 0.0625, 1.0, 0.0625, 1.0, 0.125, 1.0, 0.9375, 1.0, 0.875, 1.0, 0.875, 1.0, 0.9375, 1.0, 0.8125, 1.0, 0.75, 1.0, 0.75, 1.0, 0.8125, 1.0, 0.0625, 1.0, 0.0, 1.0, 0.0, 1.0, 0.0625, 1.0, 0.875, 1.0, 0.8125, 1.0, 0.8125, 1.0, 0.875, 1.0, 0.6875, 1.0, 0.75, 1.0, 0.75, 1.0, 0.6875, 1.0, 0.0625, 1.0, 0.0, 1.0, 0.0, 1.0, 0.0625, 1.0, 0.8125, 1.0, 0.75, 1.0, 0.75, 1.0, 0.8125, 1.0, 0.625, 1.0, 0.6875, 1.0, 0.6875, 1.0, 0.625, 1.0, 0.75, 1.0, 0.6875, 1.0, 0.6875, 1.0, 0.75, 1.0, 0.625, 1.0, 0.5625, 1.0, 0.5625, 1.0, 0.625, 1.0, 0.6875, 1.0, 0.625, 1.0, 0.625, 1.0, 0.6875, 1.0, 0.5625, 1.0, 0.5, 1.0, 0.5, 1.0, 0.5625, 1.0, 0.625, 1.0, 0.5625, 1.0, 0.5625, 1.0, 0.625, 1.0, 0.5, 1.0, 0.4375, 1.0, 0.4375, 1.0, 0.5, 1.0, 0.5625, 1.0, 0.5, 1.0, 0.5, 1.0, 0.5625, 1.0, 0.375, 1.0, 0.4375, 1.0, 0.4375, 1.0, 0.375, 1.0, 0.5, 1.0, 0.4375, 1.0, 0.4375, 1.0, 0.5, 1.0, 0.3125, 1.0, 0.375, 1.0, 0.375, 1.0, 0.3125, 1.0, 0.4375, 1.0, 0.375, 1.0, 0.375, 1.0, 0.4375, 1.0, 0.3125, 1.0, 0.25, 1.0, 0.25, 1.0, 0.3125, 1.0, 0.375, 1.0, 0.3125, 1.0, 0.3125, 1.0, 0.375, 1.0, 0.25, 1.0, 0.1875, 1.0, 0.1875, 1.0, 0.25, 1.0, 0.3125, 1.0, 0.25, 1.0, 0.25, 1.0, 0.3125, 1.0, 0.125, 1.0, 0.1875, 1.0, 0.1875, 1.0, 0.125, 1.0, 0.9375, 1.0, 1.0, 1.0, 1.0, 1.0, 0.9375, 1.0, 0.8801, 1.0, 0.05743, 1.0, 0.07644, 1.0, 0.1348, 1.0, 0.1948, 1.0, 0.2553, 1.0, 0.3161, 1.0, 0.3771, 1.0, 0.4382, 1.0, 0.4993, 1.0, 0.5604, 1.0, 0.6214, 1.0, 0.6822, 1.0, 0.7427, 1.0, 0.8027, 1.0, 0.8611, 1.0, 0.05743, 1.0, 0.8801, 1.0, 0.9375, 1.0, 0.0, 1.0, 0.8801, 1.0, 0.8611, 1.0, 0.875, 1.0, 0.9375, 1.0, 0.8611, 1.0, 0.8027, 1.0, 0.8125, 1.0, 0.875, 1.0, 0.8027, 1.0, 0.7427, 1.0, 0.75, 1.0, 0.8125, 1.0, 0.7427, 1.0, 0.6822, 1.0, 0.6875, 1.0, 0.75, 1.0, 0.6822, 1.0, 0.6214, 1.0, 0.625, 1.0, 0.6875, 1.0, 0.6214, 1.0, 0.5604, 1.0, 0.5625, 1.0, 0.625, 1.0, 0.5604, 1.0, 0.4993, 1.0, 0.5, 1.0, 0.5625, 1.0, 0.4993, 1.0, 0.4382, 1.0, 0.4375, 1.0, 0.5, 1.0, 0.4382, 1.0, 0.3771, 1.0, 0.375, 1.0, 0.4375, 1.0, 0.3771, 1.0, 0.3161, 1.0, 0.3125, 1.0, 0.375, 1.0, 0.3161, 1.0, 0.2553, 1.0, 0.25, 1.0, 0.3125, 1.0, 0.2553, 1.0, 0.1948, 1.0, 0.1875, 1.0, 0.25, 1.0, 0.1948, 1.0, 0.1348, 1.0, 0.125, 1.0, 0.1875, 1.0, 0.1348, 1.0, 0.07644, 1.0, 0.0625, 1.0, 0.125, 1.0, 0.07644, 1.0, 0.05743, 1.0, 0.0, 1.0, 0.0625, 1.0, 0.5625, 1.0, 0.5, 1.0, 0.5, 1.0, 0.5625, 1.0, 0.0, 0.0, 0.0, 0.0, 0.0, 0.0, 0.0, 0.0, 0.0, 0.0, 0.0, 0.0, 0.0, 0.0, 0.0, 0.0, 0.4717, 0.1582, 0.49, 0.25, 0.75, 1.0, 0.6875, 1.0, 0.0, 0.0, 0.0, 0.0, 0.0, 0.0, 0.0, 0.0, 0.0, 0.0, 0.0, 0.0, 0.0, 0.0, 0.0, 0.0, 0.0, 0.0, 0.0, 0.0, 0.0, 0.0, 0.0, 0.0, 0.0, 0.0, 0.0, 0.0, 0.0, 0.0, 0.0, 0.0, 0.0, 0.0, 0.0, 0.0, 0.0, 0.0, 0.0, 0.0, 0.0, 0.0, 0.0, 0.0, 0.0, 0.0, 0.0, 0.0, 0.0, 0.0, 0.0, 0.0, 0.0, 0.0, 0.0, 0.0, 0.0, 0.0, 0.0, 0.0, 0.0, 0.0, 0.0, 0.0, 0.0, 0.0, 0.0, 0.0, 0.0, 0.0, 0.0, 0.0, 0.0, 0.0, 0.0, 0.0, 0.0, 0.0, 0.0, 0.0, 0.0, 0.0, 0.0, 0.0, 0.0, 0.0, 0.0, 0.0, 0.0, 0.0, 0.0, 0.0, 0.0, 0.0, 0.0, 0.0, 0.0, 0.0, 0.0, 0.0, 0.0, 0.0, 0.0, 0.0])
me_cylinder_003.materials.append(mat_hat_base)
me_cylinder_003.use_remesh_fix_poles = True
me_cylinder_003.use_remesh_preserve_attributes = False
me_cylinder_003.use_mirror_vertex_groups = False
me_cylinder_003.update()
me_cylinder_004 = bpy.data.meshes.new('Cylinder.004')
me_cylinder_004.from_pydata([(0.3174, 0.7662, 1.164), (1.484e-08, 0.8294, 1.164), (0.5865, 0.5865, 1.164), (0.7662, 0.3174, 1.164), (0.8294, -2.404e-08, 1.164), (0.7662, -0.3174, 1.164), (0.5865, -0.5865, 1.164), (0.3174, -0.7662, 1.164), (1.401e-07, -0.8294, 1.164), (-0.3174, -0.7662, 1.164), (-0.5865, -0.5865, 1.164), (-0.7662, -0.3174, 1.164), (-0.8294, 2.21e-08, 1.164), (-0.7662, 0.3174, 1.164), (-0.5865, 0.5865, 1.164), (-0.3174, 0.7662, 1.164), (0.3927, 0.9134, 1.385), (0.008897, 0.9897, 1.385), (0.7181, 0.6959, 1.385), (0.9356, 0.3705, 1.385), (1.012, -0.01332, 1.385), (0.9356, -0.3972, 1.385), (0.7181, -0.7226, 1.385), (0.3927, -0.94, 1.385), (0.008897, -1.016, 1.385), (-0.3749, -0.94, 1.385), (-0.7003, -0.7226, 1.385), (-0.9178, -0.3972, 1.385), (-0.9941, -0.01332, 1.385), (-0.9178, 0.3705, 1.385), (-0.7003, 0.6959, 1.385), (-0.3749, 0.9134, 1.385)], [], [(4, 5, 21, 20), (3, 4, 20, 19), (2, 3, 19, 18), (15, 1, 17, 31), (0, 2, 18, 16), (14, 15, 31, 30), (1, 0, 16, 17), (13, 14, 30, 29), (12, 13, 29, 28), (5, 6, 22, 21), (6, 7, 23, 22), (7, 8, 24, 23), (8, 9, 25, 24), (9, 10, 26, 25), (10, 11, 27, 26), (11, 12, 28, 27)])
me_cylinder_004.polygons.foreach_set('use_smooth', [True] * 16)
_uv = me_cylinder_004.uv_layers.new(name='UVMap')
_uv.uv.foreach_set('vector', [0.49, 0.25, 0.4717, 0.1582, 0.4717, 0.1582, 0.49, 0.25, 0.4717, 0.3418, 0.49, 0.25, 0.49, 0.25, 0.4717, 0.3418, 0.4197, 0.4197, 0.4717, 0.3418, 0.4717, 0.3418, 0.4197, 0.4197, 0.1582, 0.4717, 0.25, 0.49, 0.25, 0.49, 0.1582, 0.4717, 0.3418, 0.4717, 0.4197, 0.4197, 0.4197, 0.4197, 0.3418, 0.4717, 0.08029, 0.4197, 0.1582, 0.4717, 0.1582, 0.4717, 0.08029, 0.4197, 0.25, 0.49, 0.3418, 0.4717, 0.3418, 0.4717, 0.25, 0.49, 0.02827, 0.3418, 0.08029, 0.4197, 0.08029, 0.4197, 0.02827, 0.3418, 0.01, 0.25, 0.02827, 0.3418, 0.02827, 0.3418, 0.01, 0.25, 0.4717, 0.1582, 0.4197, 0.08029, 0.4197, 0.08029, 0.4717, 0.1582, 0.4197, 0.08029, 0.3418, 0.02827, 0.3418, 0.02827, 0.4197, 0.08029, 0.3418, 0.02827, 0.25, 0.01, 0.25, 0.01, 0.3418, 0.02827, 0.25, 0.01, 0.1582, 0.02827, 0.1582, 0.02827, 0.25, 0.01, 0.1582, 0.02827, 0.08029, 0.08029, 0.08029, 0.08029, 0.1582, 0.02827, 0.08029, 0.08029, 0.02827, 0.1582, 0.02827, 0.1582, 0.08029, 0.08029, 0.02827, 0.1582, 0.01, 0.25, 0.01, 0.25, 0.02827, 0.1582])
me_cylinder_004.materials.append(mat_hat_ribbon)
me_cylinder_004.use_remesh_fix_poles = True
me_cylinder_004.use_remesh_preserve_attributes = False
me_cylinder_004.use_mirror_vertex_groups = False
me_cylinder_004.update()
me_plane_002 = bpy.data.meshes.new('Plane.002')
me_plane_002.from_pydata([(-1.0, -1.0, 0.0), (1.0, -1.0, 0.0), (-1.0, 1.0, 0.0), (1.0, 1.0, 0.0)], [], [(0, 1, 3, 2)])
_uv = me_plane_002.uv_layers.new(name='UVMap')
_uv.uv.foreach_set('vector', [0.0, 0.0, 1.0, 0.0, 1.0, 1.0, 0.0, 1.0])
me_plane_002.materials.append(mat_plane)
me_plane_002.use_remesh_fix_poles = True
me_plane_002.use_remesh_preserve_attributes = False
me_plane_002.use_mirror_vertex_groups = False
me_plane_002.update()

# ---- curves / text
txt_jbmagic = bpy.data.curves.new('JBMagic', 'FONT')
txt_jbmagic.dimensions = '2D'
txt_jbmagic.body = 'JBMagic'
txt_jbmagic.materials.append(mat_material_001)
txt_jbmagic.use_path_clamp = True
txt_jbmagic.bevel_resolution = 22
txt_jbmagic.offset = -0.08
txt_jbmagic.extrude = 2.55
txt_jbmagic.resolution_u = 17
txt_jbmagic.fill_mode = 'FRONT'
txt_jbmagic.size = 3.27
txt_jbmagic.space_character = 1.3
txt_jbmagic.active_textbox = 2
txt_jbmagic.use_fast_edit = True

# ---- objects
ob_jbmagic = bpy.data.objects.new('JBMagic', txt_jbmagic)
ob_sun = bpy.data.objects.new('Sun', light_sun)
ob_wand = bpy.data.objects.new('Wand', me_cylinder_001)
ob_hat = bpy.data.objects.new('Hat', me_cylinder_003)
ob_ribbon = bpy.data.objects.new('Ribbon', me_cylinder_004)
ob_plane = bpy.data.objects.new('Plane', me_plane_002)
ob_camera = bpy.data.objects.new('Camera', cam_camera)

# ---- transforms, parenting, visibility, modifiers, constraints
ob_jbmagic.location = (0.0, -6.25, 7.94)
ob_jbmagic.rotation_euler = (0.7169, 0.9378, 1.711)
ob_jbmagic.scale = (0.1173, 0.1926, 0.02941)
ob_jbmagic.hide_viewport = True
ob_jbmagic.hide_render = True
ob_jbmagic.lineart.crease_threshold = 0.0
ob_sun.location = (33.39, -0.4749, 15.97)
ob_sun.rotation_euler = (0.0, 1.037, 0.0)
ob_sun.lineart.crease_threshold = 0.0
ob_wand.location = (0.0, -1.508, 11.1)
ob_wand.rotation_euler = (5.46, 0.0, 0.0)
ob_wand.scale = (0.2254, 0.2254, 0.2327)
ob_wand.lineart.crease_threshold = 0.0
ob_hat.location = (0.187, -6.901, 3.712)
ob_hat.rotation_euler = (-1.838, 0.0, 0.0)
ob_hat.scale = (0.901, 0.901, 0.901)
ob_hat.lineart.crease_threshold = 0.0
ob_ribbon.parent = ob_hat
ob_ribbon.matrix_parent_inverse = Matrix(((1.0, -0.0, 0.0, -0.187), (-0.0, 1.0, -0.0, -0.2203), (0.0, -0.0, 1.0, -3.712), (-0.0, 0.0, -0.0, 1.0)))
ob_ribbon.location = (0.187, 0.2203, 3.701)
ob_ribbon.lineart.crease_threshold = 0.0
ob_plane.location = (-0.9435, -0.2011, 2.475)
ob_plane.scale = (20.0, 20.0, 1.0)
ob_plane.lineart.crease_threshold = 0.0
ob_camera.location = (19.99, 0.4339, 9.512)
ob_camera.rotation_euler = (1.356, -0.003175, 1.626)
ob_camera.lock_rotations_4d = False
ob_camera.empty_display_type = 'ARROWS'
ob_camera.color = (0.0, 0.0, 0.0, 0.0)
ob_camera.display_type = 'WIRE'
ob_camera.lineart.crease_threshold = 0.0

# ---- collection membership
scene.collection.objects.link(ob_jbmagic)
scene.collection.objects.link(ob_sun)
scene.collection.objects.link(ob_wand)
scene.collection.objects.link(ob_hat)
scene.collection.objects.link(ob_ribbon)
scene.collection.objects.link(ob_plane)
col_collection.objects.link(ob_camera)

# ---- scene / render settings (as saved in the file)
scene.camera = ob_camera
scene.frame_start = 1; scene.frame_end = 150; scene.frame_set(60)
scene.render.engine = 'BLENDER_EEVEE_NEXT'
scene.render.image_settings.file_format = 'FFMPEG'
scene.render.image_settings.color_mode = 'RGB'
scene.cycles.use_denoising = False
scene.cycles.samples = 128
scene.cycles.sampling_pattern = 'TABULATED_SOBOL'
scene.cycles.use_adaptive_sampling = False
scene.cycles.use_light_tree = False
scene.view_settings.view_transform = 'Filmic'
bpy.context.view_layer.update()
